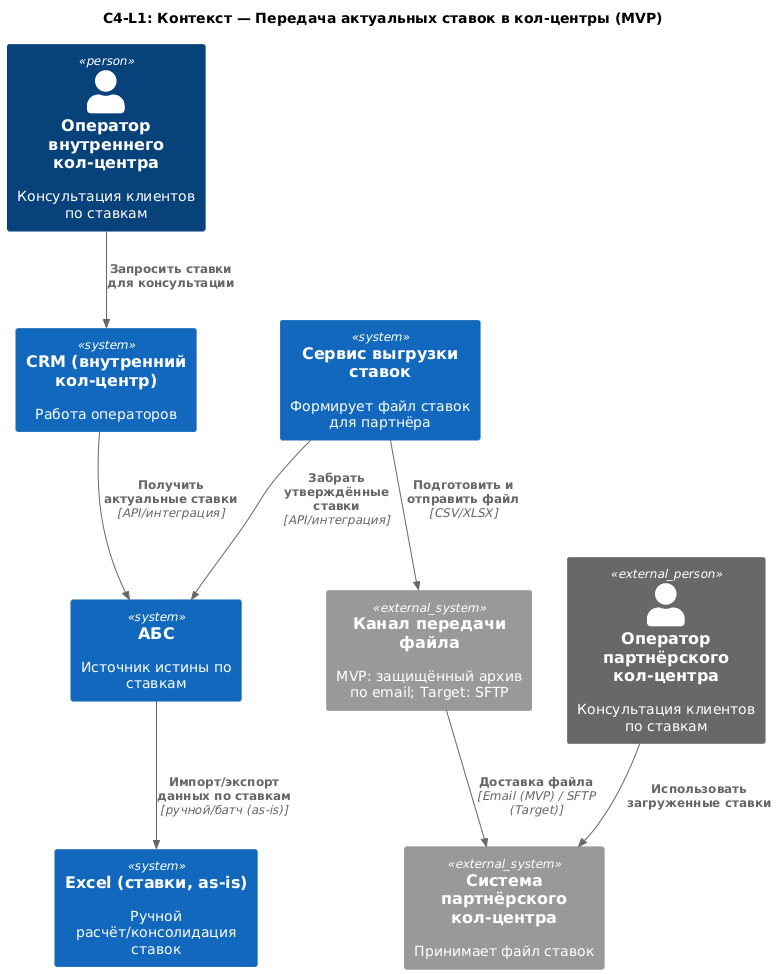

The diagram above was rendered by PlantUML. Its source (embedded in the PNG):
@startuml
!includeurl https://raw.githubusercontent.com/RicardoNiepel/C4-PlantUML/master/C4_Context.puml
LAYOUT_TOP_DOWN()
title C4-L1: Контекст — Передача актуальных ставок в кол-центры (MVP)

' Персоны
Person(intOp, "Оператор внутреннего кол-центра", "Консультация клиентов по ставкам")
Person_Ext(partnerOp, "Оператор партнёрского кол-центра", "Консультация клиентов по ставкам")

' Системы (внутри банка)
System(abs, "АБС", "Источник истины по ставкам")
System(crm, "CRM (внутренний кол-центр)", "Работа операторов")
System(ratesExport, "Сервис выгрузки ставок", "Формирует файл ставок для партнёра")

' Вспомогательный источник (as-is)
System(excel, "Excel (ставки, as-is)", "Ручной расчёт/консолидация ставок")

' Внешняя система партнёра
System_Ext(partnerCC, "Система партнёрского кол-центра", "Принимает файл ставок")

' Каналы передачи
System_Ext(secureTransfer, "Канал передачи файла", "MVP: защищённый архив по email; Target: SFTP")

' Связи человек → система
Rel(intOp, crm, "Запросить ставки для консультации")
Rel(partnerOp, partnerCC, "Использовать загруженные ставки")

' Связи система → система (только high-level)
Rel(crm, abs, "Получить актуальные ставки", "API/интеграция")
Rel(abs, excel, "Импорт/экспорт данных по ставкам", "ручной/батч (as-is)")

Rel(ratesExport, abs, "Забрать утверждённые ставки", "API/интеграция")
Rel(ratesExport, secureTransfer, "Подготовить и отправить файл", "CSV/XLSX")
Rel(secureTransfer, partnerCC, "Доставка файла", "Email (MVP) / SFTP (Target)")
@enduml